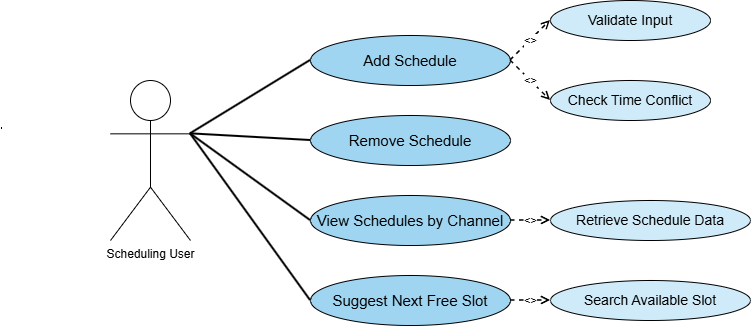

The diagram above was exported from draw.io. Its source (the exported page's mxGraphModel, read from the mxfile embedded in the PNG):
<mxGraphModel dx="1022" dy="572" grid="1" gridSize="10" guides="1" tooltips="1" connect="1" arrows="1" fold="1" page="1" pageScale="1" pageWidth="1400" pageHeight="900" math="0" shadow="0">
  <root>
    <mxCell id="0" />
    <mxCell id="1" parent="0" />
    <mxCell id="actor1body" parent="1" style="shape=line;strokeWidth=2;" value="" vertex="1">
      <mxGeometry height="42" width="1" x="131" y="272" as="geometry" />
    </mxCell>
    <mxCell id="actor1leg1" parent="1" style="shape=line;strokeWidth=2;" value="" vertex="1">
      <mxGeometry height="22" width="-16" x="131" y="314" as="geometry" />
    </mxCell>
    <mxCell id="uc1" parent="1" style="ellipse;whiteSpace=wrap;html=1;fillColor=#9fd5f1;strokeColor=#000000;fontSize=15;" value="Add Schedule" vertex="1">
      <mxGeometry height="50" width="200" x="440" y="200" as="geometry" />
    </mxCell>
    <mxCell id="uc2" parent="1" style="ellipse;whiteSpace=wrap;html=1;fillColor=#9fd5f1;strokeColor=#000000;fontSize=15;" value="Remove Schedule" vertex="1">
      <mxGeometry height="50" width="200" x="440" y="280" as="geometry" />
    </mxCell>
    <mxCell id="uc3" parent="1" style="ellipse;whiteSpace=wrap;html=1;fillColor=#9fd5f1;strokeColor=#000000;fontSize=15;" value="View Schedules by Channel" vertex="1">
      <mxGeometry height="50" width="200" x="440" y="360" as="geometry" />
    </mxCell>
    <mxCell id="uc4" parent="1" style="ellipse;whiteSpace=wrap;html=1;fillColor=#9fd5f1;strokeColor=#000000;fontSize=15;" value="Suggest Next Free Slot" vertex="1">
      <mxGeometry height="50" width="200" x="440" y="440" as="geometry" />
    </mxCell>
    <mxCell id="uc5" parent="1" style="ellipse;whiteSpace=wrap;html=1;fillColor=#cfeaf8;strokeColor=#000000;fontSize=14;" value="Validate Input" vertex="1">
      <mxGeometry height="40" width="160" x="680" y="165" as="geometry" />
    </mxCell>
    <mxCell id="uc6" parent="1" style="ellipse;whiteSpace=wrap;html=1;fillColor=#cfeaf8;strokeColor=#000000;fontSize=14;" value="Check Time Conflict" vertex="1">
      <mxGeometry height="40" width="160" x="680" y="245" as="geometry" />
    </mxCell>
    <mxCell id="uc7" parent="1" style="ellipse;whiteSpace=wrap;html=1;fillColor=#cfeaf8;strokeColor=#000000;fontSize=14;" value="Retrieve Schedule Data" vertex="1">
      <mxGeometry height="40" width="200" x="680" y="365" as="geometry" />
    </mxCell>
    <mxCell id="uc8" parent="1" style="ellipse;whiteSpace=wrap;html=1;fillColor=#cfeaf8;strokeColor=#000000;fontSize=14;" value="Search Available Slot" vertex="1">
      <mxGeometry height="40" width="200" x="680" y="445" as="geometry" />
    </mxCell>
    <mxCell id="a1" edge="1" parent="1" source="Jt9c_ubjhTPzDenqouCc-1" style="endArrow=none;html=1;strokeWidth=2;exitX=1;exitY=0.3333333333333333;exitDx=0;exitDy=0;exitPerimeter=0;entryX=0;entryY=0.5;entryDx=0;entryDy=0;" target="uc1">
      <mxGeometry relative="1" as="geometry">
        <mxPoint x="190" y="230" as="sourcePoint" />
      </mxGeometry>
    </mxCell>
    <mxCell id="a2" edge="1" parent="1" source="Jt9c_ubjhTPzDenqouCc-1" style="endArrow=none;html=1;strokeWidth=2;exitX=1;exitY=0.3333333333333333;exitDx=0;exitDy=0;exitPerimeter=0;entryX=0;entryY=0.5;entryDx=0;entryDy=0;" target="uc2">
      <mxGeometry relative="1" as="geometry">
        <mxPoint x="180" y="360" as="sourcePoint" />
        <mxPoint x="420" y="340" as="targetPoint" />
      </mxGeometry>
    </mxCell>
    <mxCell id="a3" edge="1" parent="1" source="Jt9c_ubjhTPzDenqouCc-1" style="endArrow=none;html=1;strokeWidth=2;entryX=0;entryY=0.5;entryDx=0;entryDy=0;exitX=1;exitY=0.3333333333333333;exitDx=0;exitDy=0;exitPerimeter=0;" target="uc3">
      <mxGeometry relative="1" as="geometry">
        <mxPoint x="230" y="260" as="sourcePoint" />
      </mxGeometry>
    </mxCell>
    <mxCell id="a4" edge="1" parent="1" source="Jt9c_ubjhTPzDenqouCc-1" style="endArrow=none;html=1;strokeWidth=2;exitX=1;exitY=0.3333333333333333;exitDx=0;exitDy=0;exitPerimeter=0;entryX=0;entryY=0.5;entryDx=0;entryDy=0;" target="uc4">
      <mxGeometry relative="1" as="geometry">
        <mxPoint x="230" y="290" as="sourcePoint" />
      </mxGeometry>
    </mxCell>
    <mxCell id="i1" edge="1" parent="1" source="uc1" style="endArrow=open;dashed=1;html=1;strokeWidth=1.5;entryX=0;entryY=0.5;entryDx=0;entryDy=0;exitX=1;exitY=0.5;exitDx=0;exitDy=0;" target="uc5" value="&lt;&lt;include&gt;&gt;">
      <mxGeometry relative="1" as="geometry">
        <mxPoint x="710" y="220" as="targetPoint" />
      </mxGeometry>
    </mxCell>
    <mxCell id="i2" edge="1" parent="1" source="uc1" style="endArrow=open;dashed=1;html=1;strokeWidth=1.5;entryX=0;entryY=0.5;entryDx=0;entryDy=0;exitX=1;exitY=0.5;exitDx=0;exitDy=0;" target="uc6" value="&lt;&lt;include&gt;&gt;">
      <mxGeometry relative="1" as="geometry" />
    </mxCell>
    <mxCell id="i3" edge="1" parent="1" source="uc3" style="endArrow=open;dashed=1;html=1;strokeWidth=1.5;exitX=1;exitY=0.5;exitDx=0;exitDy=0;entryX=0;entryY=0.5;entryDx=0;entryDy=0;" target="uc7" value="&lt;&lt;include&gt;&gt;">
      <mxGeometry relative="1" as="geometry">
        <mxPoint x="650" y="430" as="sourcePoint" />
        <mxPoint x="780" y="430" as="targetPoint" />
      </mxGeometry>
    </mxCell>
    <mxCell id="i4" edge="1" parent="1" source="uc4" style="endArrow=open;dashed=1;html=1;strokeWidth=1.5;exitX=1;exitY=0.5;exitDx=0;exitDy=0;entryX=0;entryY=0.5;entryDx=0;entryDy=0;" target="uc8" value="&lt;&lt;include&gt;&gt;">
      <mxGeometry relative="1" as="geometry">
        <mxPoint x="650" y="530" as="sourcePoint" />
        <mxPoint x="770" y="560" as="targetPoint" />
      </mxGeometry>
    </mxCell>
    <mxCell id="Jt9c_ubjhTPzDenqouCc-1" parent="1" style="shape=umlActor;verticalLabelPosition=bottom;verticalAlign=top;html=1;outlineConnect=0;" value="Scheduling User" vertex="1">
      <mxGeometry height="160" width="80" x="240" y="245" as="geometry" />
    </mxCell>
  </root>
</mxGraphModel>